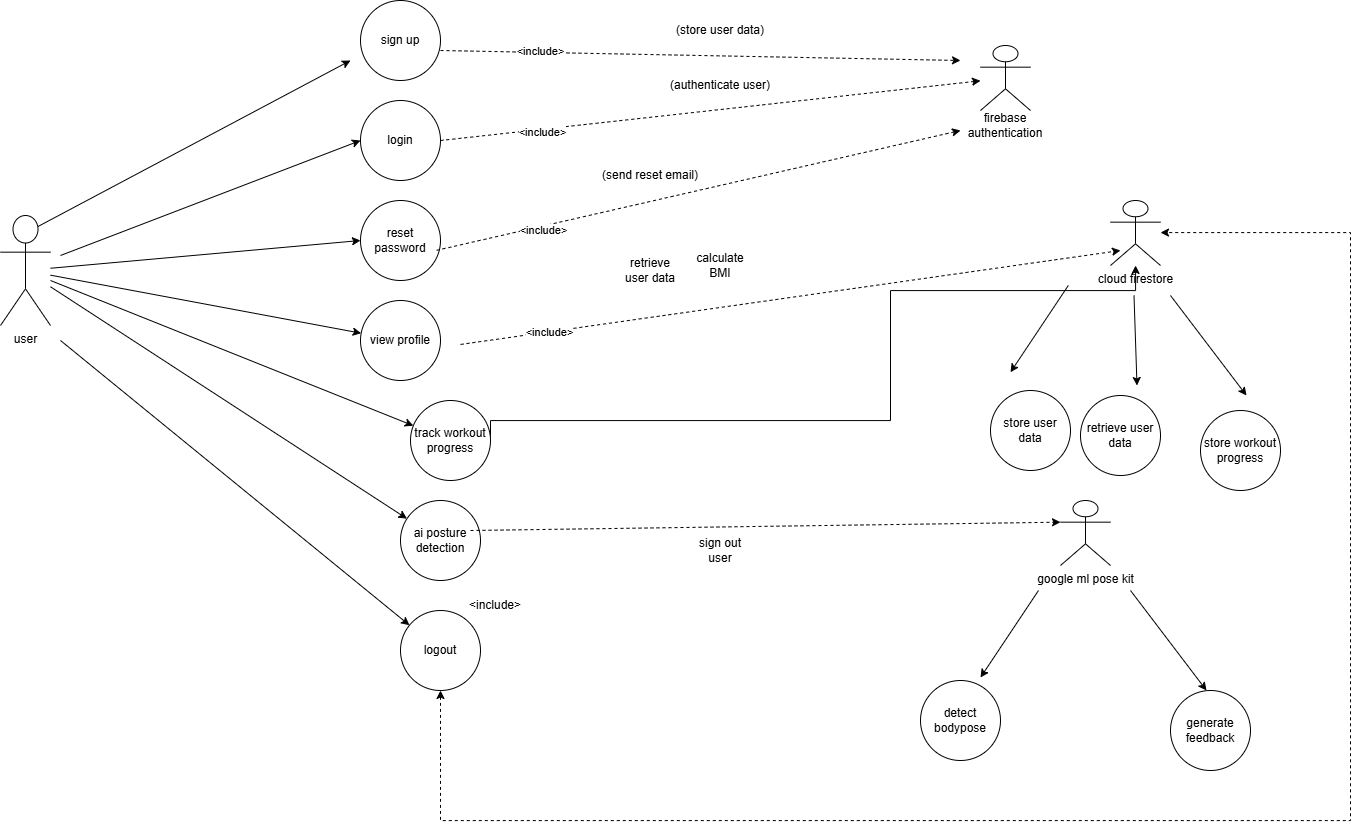

The diagram above was exported from draw.io. Its source (the exported page's mxGraphModel, read from the mxfile embedded in the PNG):
<mxGraphModel dx="2802" dy="865" grid="1" gridSize="10" guides="1" tooltips="1" connect="1" arrows="1" fold="1" page="1" pageScale="1" pageWidth="850" pageHeight="1100" math="0" shadow="0">
  <root>
    <mxCell id="0" />
    <mxCell id="1" parent="0" />
    <mxCell id="Fxl44d-0g80hCYFp1Na7-1" parent="1" style="shape=umlActor;verticalLabelPosition=bottom;verticalAlign=top;html=1;outlineConnect=0;" value="user" vertex="1">
      <mxGeometry height="110" width="50" x="-70" y="305" as="geometry" />
    </mxCell>
    <mxCell id="Fxl44d-0g80hCYFp1Na7-6" parent="1" style="ellipse;whiteSpace=wrap;html=1;aspect=fixed;" value="sign up" vertex="1">
      <mxGeometry height="80" width="80" x="290" y="90" as="geometry" />
    </mxCell>
    <mxCell id="Fxl44d-0g80hCYFp1Na7-7" parent="1" style="ellipse;whiteSpace=wrap;html=1;aspect=fixed;" value="login" vertex="1">
      <mxGeometry height="80" width="80" x="290" y="190" as="geometry" />
    </mxCell>
    <mxCell id="Fxl44d-0g80hCYFp1Na7-8" parent="1" style="ellipse;whiteSpace=wrap;html=1;aspect=fixed;" value="reset password" vertex="1">
      <mxGeometry height="80" width="80" x="290" y="290" as="geometry" />
    </mxCell>
    <mxCell id="Fxl44d-0g80hCYFp1Na7-9" parent="1" style="ellipse;whiteSpace=wrap;html=1;aspect=fixed;" value="view profile" vertex="1">
      <mxGeometry height="80" width="80" x="290" y="390" as="geometry" />
    </mxCell>
    <mxCell id="SMRf_jh5JxYV0CVCW5LV-16" edge="1" parent="1" source="Fxl44d-0g80hCYFp1Na7-10" style="edgeStyle=orthogonalEdgeStyle;rounded=0;orthogonalLoop=1;jettySize=auto;html=1;exitX=1;exitY=0.5;exitDx=0;exitDy=0;" target="apyCIkJa6Za9_3pqTouO-24">
      <mxGeometry relative="1" as="geometry">
        <Array as="points">
          <mxPoint x="420" y="510" />
          <mxPoint x="820" y="510" />
          <mxPoint x="820" y="380" />
          <mxPoint x="1065" y="380" />
        </Array>
        <mxPoint x="820" y="390" as="targetPoint" />
      </mxGeometry>
    </mxCell>
    <mxCell id="Fxl44d-0g80hCYFp1Na7-10" parent="1" style="ellipse;whiteSpace=wrap;html=1;aspect=fixed;" value="track workout progress" vertex="1">
      <mxGeometry height="80" width="80" x="340" y="490" as="geometry" />
    </mxCell>
    <mxCell id="Fxl44d-0g80hCYFp1Na7-11" parent="1" style="ellipse;whiteSpace=wrap;html=1;aspect=fixed;" value="ai posture detection" vertex="1">
      <mxGeometry height="80" width="80" x="330" y="590" as="geometry" />
    </mxCell>
    <mxCell id="Fxl44d-0g80hCYFp1Na7-12" parent="1" style="ellipse;whiteSpace=wrap;html=1;aspect=fixed;" value="logout" vertex="1">
      <mxGeometry height="80" width="80" x="330" y="700" as="geometry" />
    </mxCell>
    <mxCell id="Fxl44d-0g80hCYFp1Na7-14" edge="1" parent="1" source="Fxl44d-0g80hCYFp1Na7-1" style="endArrow=classic;html=1;rounded=0;exitX=0.75;exitY=0.1;exitDx=0;exitDy=0;exitPerimeter=0;" value="">
      <mxGeometry height="50" relative="1" width="50" as="geometry">
        <mxPoint x="110" y="300" as="sourcePoint" />
        <mxPoint x="280" y="150" as="targetPoint" />
      </mxGeometry>
    </mxCell>
    <mxCell id="Fxl44d-0g80hCYFp1Na7-15" edge="1" parent="1" style="endArrow=classic;html=1;rounded=0;entryX=0;entryY=0.5;entryDx=0;entryDy=0;" target="Fxl44d-0g80hCYFp1Na7-7" value="">
      <mxGeometry height="50" relative="1" width="50" as="geometry">
        <mxPoint x="-10" y="345" as="sourcePoint" />
        <mxPoint x="200" y="235" as="targetPoint" />
      </mxGeometry>
    </mxCell>
    <mxCell id="Fxl44d-0g80hCYFp1Na7-16" edge="1" parent="1" source="Fxl44d-0g80hCYFp1Na7-1" style="endArrow=classic;html=1;rounded=0;entryX=0;entryY=0.5;entryDx=0;entryDy=0;" target="Fxl44d-0g80hCYFp1Na7-8" value="">
      <mxGeometry height="50" relative="1" width="50" as="geometry">
        <mxPoint x="120" y="390" as="sourcePoint" />
        <mxPoint x="160" y="340" as="targetPoint" />
      </mxGeometry>
    </mxCell>
    <mxCell id="Fxl44d-0g80hCYFp1Na7-17" edge="1" parent="1" source="Fxl44d-0g80hCYFp1Na7-1" style="endArrow=classic;html=1;rounded=0;" target="Fxl44d-0g80hCYFp1Na7-9" value="">
      <mxGeometry height="50" relative="1" width="50" as="geometry">
        <mxPoint x="100" y="420" as="sourcePoint" />
        <mxPoint x="150" y="370" as="targetPoint" />
      </mxGeometry>
    </mxCell>
    <mxCell id="Fxl44d-0g80hCYFp1Na7-18" edge="1" parent="1" source="Fxl44d-0g80hCYFp1Na7-1" style="endArrow=classic;html=1;rounded=0;" target="Fxl44d-0g80hCYFp1Na7-10" value="">
      <mxGeometry height="50" relative="1" width="50" as="geometry">
        <mxPoint x="110" y="460" as="sourcePoint" />
        <mxPoint x="130" y="405" as="targetPoint" />
      </mxGeometry>
    </mxCell>
    <mxCell id="Fxl44d-0g80hCYFp1Na7-19" edge="1" parent="1" source="Fxl44d-0g80hCYFp1Na7-1" style="endArrow=classic;html=1;rounded=0;" target="Fxl44d-0g80hCYFp1Na7-11" value="">
      <mxGeometry height="50" relative="1" width="50" as="geometry">
        <mxPoint x="90" y="430" as="sourcePoint" />
        <mxPoint x="120" y="500" as="targetPoint" />
      </mxGeometry>
    </mxCell>
    <mxCell id="Fxl44d-0g80hCYFp1Na7-20" edge="1" parent="1" style="endArrow=classic;html=1;rounded=0;" target="Fxl44d-0g80hCYFp1Na7-12" value="">
      <mxGeometry height="50" relative="1" width="50" as="geometry">
        <mxPoint x="-10" y="430" as="sourcePoint" />
        <mxPoint x="70" y="480" as="targetPoint" />
      </mxGeometry>
    </mxCell>
    <mxCell id="Fxl44d-0g80hCYFp1Na7-29" parent="1" style="text;html=1;whiteSpace=wrap;strokeColor=none;fillColor=none;align=center;verticalAlign=middle;rounded=0;" value="firebase authentication" vertex="1">
      <mxGeometry height="30" width="60" x="905" y="200" as="geometry" />
    </mxCell>
    <mxCell id="Fxl44d-0g80hCYFp1Na7-31" parent="1" style="ellipse;whiteSpace=wrap;html=1;aspect=fixed;" value="store user data" vertex="1">
      <mxGeometry height="80" width="80" x="920" y="480" as="geometry" />
    </mxCell>
    <mxCell id="Fxl44d-0g80hCYFp1Na7-32" parent="1" style="ellipse;whiteSpace=wrap;html=1;aspect=fixed;" value="retrieve user data" vertex="1">
      <mxGeometry height="80" width="80" x="1010" y="485" as="geometry" />
    </mxCell>
    <mxCell id="Fxl44d-0g80hCYFp1Na7-33" parent="1" style="ellipse;whiteSpace=wrap;html=1;aspect=fixed;" value="store workout progress" vertex="1">
      <mxGeometry height="80" width="80" x="1130" y="500" as="geometry" />
    </mxCell>
    <mxCell id="Fxl44d-0g80hCYFp1Na7-34" edge="1" parent="1" style="endArrow=classic;html=1;rounded=0;exitX=0;exitY=1;exitDx=0;exitDy=0;" value="">
      <mxGeometry height="50" relative="1" width="50" as="geometry">
        <mxPoint x="997.81" y="375.0000000000001" as="sourcePoint" />
        <mxPoint x="939.9980078489843" y="461.71798822652363" as="targetPoint" />
      </mxGeometry>
    </mxCell>
    <mxCell id="Fxl44d-0g80hCYFp1Na7-35" edge="1" parent="1" style="endArrow=classic;html=1;rounded=0;entryX=0.5;entryY=0;entryDx=0;entryDy=0;exitX=0.5;exitY=1;exitDx=0;exitDy=0;" value="">
      <mxGeometry height="50" relative="1" width="50" as="geometry">
        <mxPoint x="1063.5" y="385.0000000000001" as="sourcePoint" />
        <mxPoint x="1066.5" y="475" as="targetPoint" />
      </mxGeometry>
    </mxCell>
    <mxCell id="Fxl44d-0g80hCYFp1Na7-36" edge="1" parent="1" style="endArrow=classic;html=1;rounded=0;exitX=1;exitY=1;exitDx=0;exitDy=0;entryX=0.375;entryY=0;entryDx=0;entryDy=0;entryPerimeter=0;" value="">
      <mxGeometry height="50" relative="1" width="50" as="geometry">
        <mxPoint x="1100" y="384.9999999999999" as="sourcePoint" />
        <mxPoint x="1176" y="485" as="targetPoint" />
      </mxGeometry>
    </mxCell>
    <mxCell id="Fxl44d-0g80hCYFp1Na7-38" parent="1" style="ellipse;whiteSpace=wrap;html=1;aspect=fixed;" value="detect bodypose" vertex="1">
      <mxGeometry height="80" width="80" x="850" y="770" as="geometry" />
    </mxCell>
    <mxCell id="Fxl44d-0g80hCYFp1Na7-39" parent="1" style="ellipse;whiteSpace=wrap;html=1;aspect=fixed;" value="generate feedback" vertex="1">
      <mxGeometry height="80" width="80" x="1100" y="780" as="geometry" />
    </mxCell>
    <mxCell id="Fxl44d-0g80hCYFp1Na7-40" edge="1" parent="1" style="endArrow=classic;html=1;rounded=0;exitX=0;exitY=1;exitDx=0;exitDy=0;" value="">
      <mxGeometry height="50" relative="1" width="50" as="geometry">
        <mxPoint x="968" y="680" as="sourcePoint" />
        <mxPoint x="910" y="767" as="targetPoint" />
      </mxGeometry>
    </mxCell>
    <mxCell id="Fxl44d-0g80hCYFp1Na7-41" edge="1" parent="1" style="endArrow=classic;html=1;rounded=0;exitX=1;exitY=1;exitDx=0;exitDy=0;entryX=0.375;entryY=0;entryDx=0;entryDy=0;entryPerimeter=0;" value="">
      <mxGeometry height="50" relative="1" width="50" as="geometry">
        <mxPoint x="1060" y="680" as="sourcePoint" />
        <mxPoint x="1136" y="780" as="targetPoint" />
      </mxGeometry>
    </mxCell>
    <mxCell id="apyCIkJa6Za9_3pqTouO-17" parent="1" style="text;html=1;whiteSpace=wrap;strokeColor=none;fillColor=none;align=center;verticalAlign=middle;rounded=0;" value="retrieve user data" vertex="1">
      <mxGeometry height="30" width="60" x="550" y="345" as="geometry" />
    </mxCell>
    <mxCell id="apyCIkJa6Za9_3pqTouO-18" parent="1" style="text;html=1;whiteSpace=wrap;strokeColor=none;fillColor=none;align=center;verticalAlign=middle;rounded=0;" value="calculate BMI" vertex="1">
      <mxGeometry height="30" width="60" x="620" y="340" as="geometry" />
    </mxCell>
    <mxCell id="apyCIkJa6Za9_3pqTouO-23" parent="1" style="shape=umlActor;verticalLabelPosition=bottom;verticalAlign=top;html=1;outlineConnect=0;" value="" vertex="1">
      <mxGeometry height="65" width="50" x="910" y="135" as="geometry" />
    </mxCell>
    <mxCell id="apyCIkJa6Za9_3pqTouO-24" parent="1" style="shape=umlActor;verticalLabelPosition=bottom;verticalAlign=top;html=1;outlineConnect=0;" value="cloud firestore" vertex="1">
      <mxGeometry height="65" width="50" x="1040" y="290" as="geometry" />
    </mxCell>
    <mxCell id="apyCIkJa6Za9_3pqTouO-25" parent="1" style="shape=umlActor;verticalLabelPosition=bottom;verticalAlign=top;html=1;outlineConnect=0;" value="google ml pose kit" vertex="1">
      <mxGeometry height="65" width="50" x="990" y="590" as="geometry" />
    </mxCell>
    <mxCell id="apyCIkJa6Za9_3pqTouO-32" parent="1" style="text;html=1;whiteSpace=wrap;strokeColor=none;fillColor=none;align=center;verticalAlign=middle;rounded=0;" value="&amp;lt;include&amp;gt;" vertex="1">
      <mxGeometry height="30" width="60" x="395" y="680" as="geometry" />
    </mxCell>
    <mxCell id="apyCIkJa6Za9_3pqTouO-33" edge="1" parent="1" style="html=1;labelBackgroundColor=#ffffff;startArrow=none;startFill=0;startSize=6;endArrow=classic;endFill=1;endSize=6;jettySize=auto;orthogonalLoop=1;strokeWidth=1;dashed=1;fontSize=14;rounded=0;entryX=0;entryY=0.3333333333333333;entryDx=0;entryDy=0;entryPerimeter=0;" target="apyCIkJa6Za9_3pqTouO-25" value="">
      <mxGeometry height="60" relative="1" width="60" as="geometry">
        <mxPoint x="400" y="620" as="sourcePoint" />
        <mxPoint x="600" y="600" as="targetPoint" />
      </mxGeometry>
    </mxCell>
    <mxCell id="apyCIkJa6Za9_3pqTouO-49" edge="1" parent="1" style="endArrow=classic;dashed=1;html=1;rounded=0;startArrow=none;startFill=0;endFill=1;" value="">
      <mxGeometry height="50" relative="1" width="50" as="geometry">
        <mxPoint x="390" y="433.94" as="sourcePoint" />
        <mxPoint x="1050" y="339.9983941605839" as="targetPoint" />
      </mxGeometry>
    </mxCell>
    <mxCell id="SMRf_jh5JxYV0CVCW5LV-14" connectable="0" parent="apyCIkJa6Za9_3pqTouO-49" style="edgeLabel;html=1;align=center;verticalAlign=middle;resizable=0;points=[];" value="&amp;lt;include&amp;gt;" vertex="1">
      <mxGeometry relative="1" x="-0.7337" as="geometry">
        <mxPoint as="offset" />
      </mxGeometry>
    </mxCell>
    <mxCell id="apyCIkJa6Za9_3pqTouO-51" edge="1" parent="1" source="Fxl44d-0g80hCYFp1Na7-12" style="endArrow=classic;dashed=1;html=1;rounded=0;startArrow=classic;startFill=1;endFill=1;edgeStyle=orthogonalEdgeStyle;" target="apyCIkJa6Za9_3pqTouO-24" value="">
      <mxGeometry height="50" relative="1" width="50" as="geometry">
        <Array as="points">
          <mxPoint x="370" y="910" />
          <mxPoint x="1280" y="910" />
          <mxPoint x="1280" y="322" />
        </Array>
        <mxPoint x="330" y="1090" as="sourcePoint" />
        <mxPoint x="1090" y="960" as="targetPoint" />
      </mxGeometry>
    </mxCell>
    <mxCell id="apyCIkJa6Za9_3pqTouO-53" parent="1" style="text;html=1;whiteSpace=wrap;strokeColor=none;fillColor=none;align=center;verticalAlign=middle;rounded=0;" value="sign out user" vertex="1">
      <mxGeometry height="30" width="60" x="620" y="625" as="geometry" />
    </mxCell>
    <mxCell id="SMRf_jh5JxYV0CVCW5LV-2" parent="1" style="text;html=1;whiteSpace=wrap;strokeColor=none;fillColor=none;align=center;verticalAlign=middle;rounded=0;" value="(authenticate user)" vertex="1">
      <mxGeometry height="30" width="170" x="565" y="160" as="geometry" />
    </mxCell>
    <mxCell id="SMRf_jh5JxYV0CVCW5LV-3" parent="1" style="text;html=1;whiteSpace=wrap;strokeColor=none;fillColor=none;align=center;verticalAlign=middle;rounded=0;" value="(store user data)" vertex="1">
      <mxGeometry height="30" width="170" x="565" y="105" as="geometry" />
    </mxCell>
    <mxCell id="SMRf_jh5JxYV0CVCW5LV-4" parent="1" style="text;html=1;whiteSpace=wrap;strokeColor=none;fillColor=none;align=center;verticalAlign=middle;rounded=0;" value="(send reset email)" vertex="1">
      <mxGeometry height="30" width="100" x="530" y="250" as="geometry" />
    </mxCell>
    <mxCell id="SMRf_jh5JxYV0CVCW5LV-5" edge="1" parent="1" style="endArrow=none;dashed=1;html=1;rounded=0;startArrow=classic;startFill=1;" value="">
      <mxGeometry height="50" relative="1" width="50" as="geometry">
        <mxPoint x="890" y="220" as="sourcePoint" />
        <mxPoint x="363.9957000058129" y="340.2985749985469" as="targetPoint" />
      </mxGeometry>
    </mxCell>
    <mxCell id="SMRf_jh5JxYV0CVCW5LV-12" connectable="0" parent="SMRf_jh5JxYV0CVCW5LV-5" style="edgeLabel;html=1;align=center;verticalAlign=middle;resizable=0;points=[];" value="&amp;lt;include&amp;gt;" vertex="1">
      <mxGeometry relative="1" x="0.5926" y="4" as="geometry">
        <mxPoint as="offset" />
      </mxGeometry>
    </mxCell>
    <mxCell id="SMRf_jh5JxYV0CVCW5LV-8" edge="1" parent="1" source="apyCIkJa6Za9_3pqTouO-23" style="endArrow=none;dashed=1;html=1;rounded=0;startArrow=classic;startFill=1;entryX=1;entryY=0.5;entryDx=0;entryDy=0;" target="Fxl44d-0g80hCYFp1Na7-7" value="">
      <mxGeometry height="50" relative="1" width="50" as="geometry">
        <mxPoint x="390" y="240" as="sourcePoint" />
        <mxPoint x="440" y="190" as="targetPoint" />
      </mxGeometry>
    </mxCell>
    <mxCell id="SMRf_jh5JxYV0CVCW5LV-11" connectable="0" parent="SMRf_jh5JxYV0CVCW5LV-8" style="edgeLabel;html=1;align=center;verticalAlign=middle;resizable=0;points=[];" value="&amp;lt;include&amp;gt;" vertex="1">
      <mxGeometry relative="1" x="0.6333" y="3" as="geometry">
        <mxPoint x="1" y="-1" as="offset" />
      </mxGeometry>
    </mxCell>
    <mxCell id="SMRf_jh5JxYV0CVCW5LV-9" edge="1" parent="1" style="endArrow=classic;dashed=1;html=1;rounded=0;endFill=1;" value="">
      <mxGeometry height="50" relative="1" width="50" as="geometry">
        <mxPoint x="370" y="140" as="sourcePoint" />
        <mxPoint x="890" y="150" as="targetPoint" />
      </mxGeometry>
    </mxCell>
    <mxCell id="SMRf_jh5JxYV0CVCW5LV-10" connectable="0" parent="SMRf_jh5JxYV0CVCW5LV-9" style="edgeLabel;html=1;align=center;verticalAlign=middle;resizable=0;points=[];" value="&amp;lt;include&amp;gt;" vertex="1">
      <mxGeometry relative="1" x="-0.6238" y="2" as="geometry">
        <mxPoint x="1" as="offset" />
      </mxGeometry>
    </mxCell>
  </root>
</mxGraphModel>